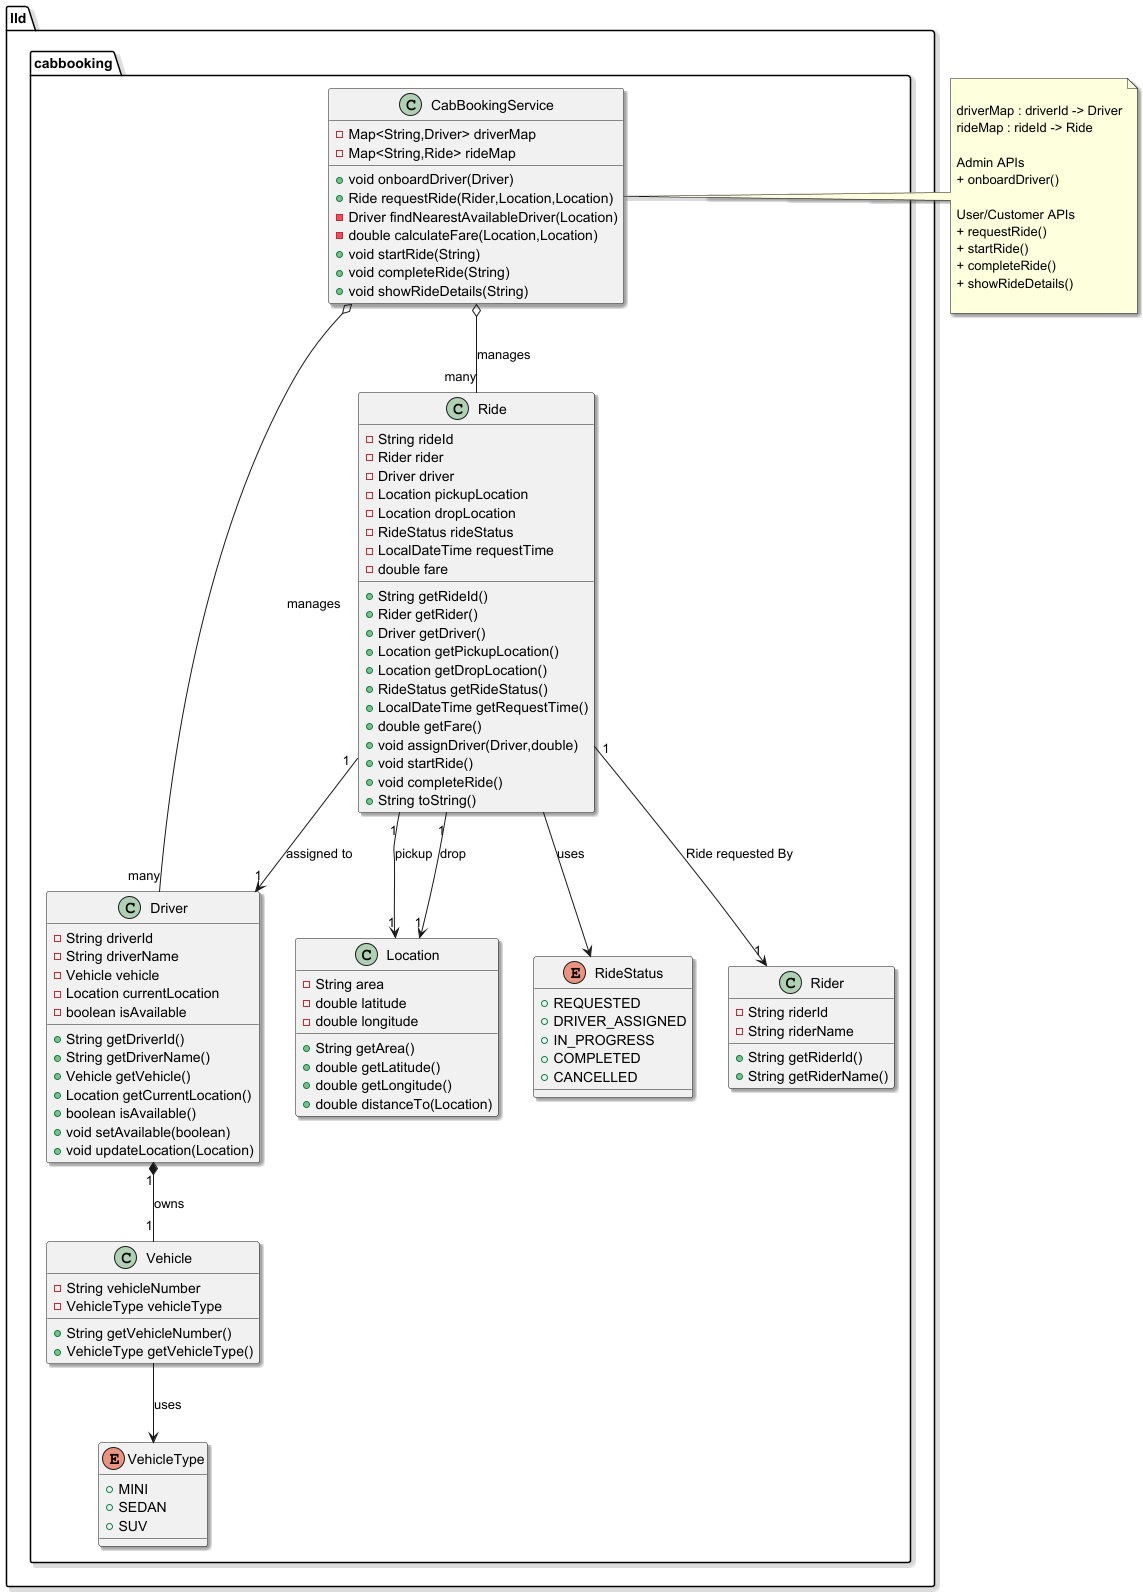

The diagram above was rendered by PlantUML. Its source (embedded in the PNG):
@startuml
class lld.cabbooking.Driver {
- String driverId
- String driverName
- Vehicle vehicle
- Location currentLocation
- boolean isAvailable
+ String getDriverId()
+ String getDriverName()
+ Vehicle getVehicle()
+ Location getCurrentLocation()
+ boolean isAvailable()
+ void setAvailable(boolean)
+ void updateLocation(Location)
}


class lld.cabbooking.Location {
- String area
- double latitude
- double longitude
+ String getArea()
+ double getLatitude()
+ double getLongitude()
+ double distanceTo(Location)
}


class lld.cabbooking.Vehicle {
- String vehicleNumber
- VehicleType vehicleType
+ String getVehicleNumber()
+ VehicleType getVehicleType()
}


enum lld.cabbooking.RideStatus {
+  REQUESTED
+  DRIVER_ASSIGNED
+  IN_PROGRESS
+  COMPLETED
+  CANCELLED
}

enum lld.cabbooking.VehicleType {
+  MINI
+  SEDAN
+  SUV
}

class lld.cabbooking.Ride {
- String rideId
- Rider rider
- Driver driver
- Location pickupLocation
- Location dropLocation
- RideStatus rideStatus
- LocalDateTime requestTime
- double fare
+ String getRideId()
+ Rider getRider()
+ Driver getDriver()
+ Location getPickupLocation()
+ Location getDropLocation()
+ RideStatus getRideStatus()
+ LocalDateTime getRequestTime()
+ double getFare()
+ void assignDriver(Driver,double)
+ void startRide()
+ void completeRide()
+ String toString()
}


class lld.cabbooking.CabBookingService {
- Map<String,Driver> driverMap
- Map<String,Ride> rideMap
+ void onboardDriver(Driver)
+ Ride requestRide(Rider,Location,Location)
- Driver findNearestAvailableDriver(Location)
- double calculateFare(Location,Location)
+ void startRide(String)
+ void completeRide(String)
+ void showRideDetails(String)
}


class lld.cabbooking.Rider {
- String riderId
- String riderName
+ String getRiderId()
+ String getRiderName()
}

'Arrows and relationships
skinparam nodesep 60;
skinparam ranksep 70;
skinparam shadowing false;
skinparam monochrome true;
skinparam classAttributeIconSize 0;

'Service manages core entities
CabBookingService o-- "many" Driver : manages
CabBookingService o-- "many" Ride : manages

note right of CabBookingService

    driverMap : driverId -> Driver
    rideMap : rideId -> Ride

    Admin APIs
    + onboardDriver()

    User/Customer APIs
    + requestRide()
    + startRide()
    + completeRide()
    + showRideDetails()

end note

' Composition (Strong "Has-A")
Driver "1" *-- "1" Vehicle : owns

' Association (main relationships)
Ride "1" --> "1" Rider : Ride requested By
Ride "1" --> "1" Driver : assigned to
Ride "1" --> "1" Location : pickup
Ride "1" --> "1" Location : drop

'Enum usages
Ride --> RideStatus : uses
Vehicle --> VehicleType : uses

@enduml